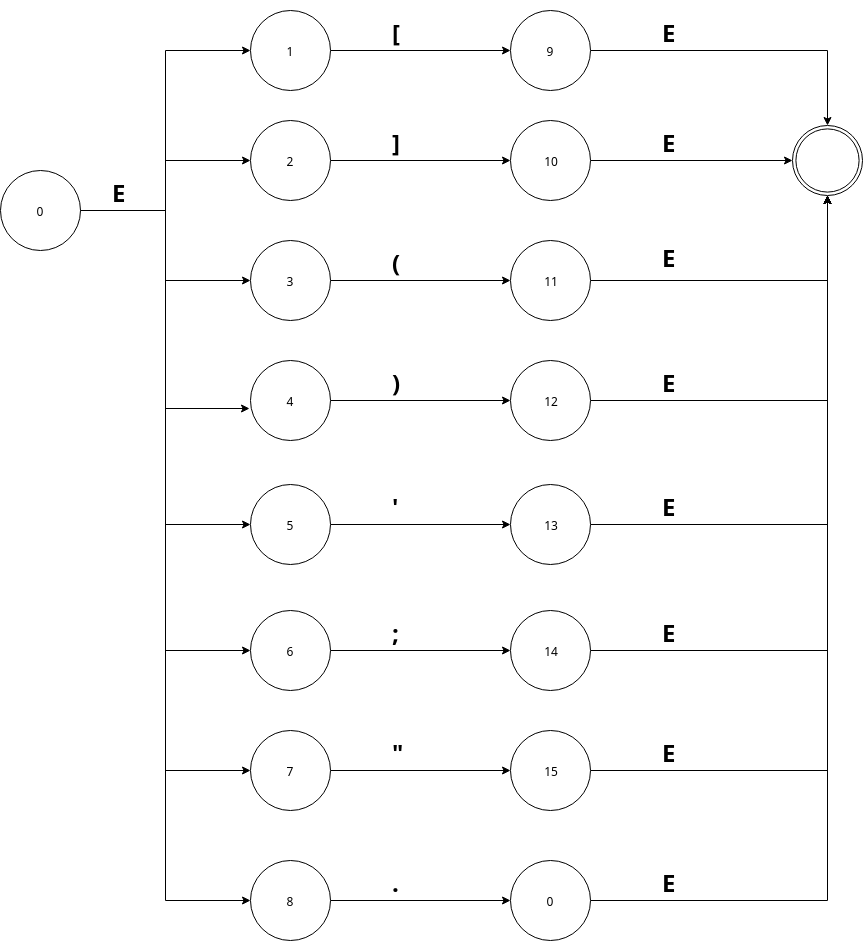

The diagram above was exported from draw.io. Its source (the exported page's mxGraphModel, read from the mxfile embedded in the PNG):
<mxGraphModel dx="1309" dy="739" grid="1" gridSize="10" guides="1" tooltips="1" connect="1" arrows="1" fold="1" page="1" pageScale="1" pageWidth="827" pageHeight="1169" math="0" shadow="0">
  <root>
    <mxCell id="0" />
    <mxCell id="1" parent="0" />
    <mxCell id="lUQ2xwEp_80DTpFewTpE-9" style="edgeStyle=orthogonalEdgeStyle;rounded=0;orthogonalLoop=1;jettySize=auto;html=1;entryX=0;entryY=0.5;entryDx=0;entryDy=0;" edge="1" parent="1" source="lUQ2xwEp_80DTpFewTpE-1" target="lUQ2xwEp_80DTpFewTpE-5">
      <mxGeometry relative="1" as="geometry" />
    </mxCell>
    <mxCell id="lUQ2xwEp_80DTpFewTpE-10" style="edgeStyle=orthogonalEdgeStyle;rounded=0;orthogonalLoop=1;jettySize=auto;html=1;" edge="1" parent="1" source="lUQ2xwEp_80DTpFewTpE-1" target="lUQ2xwEp_80DTpFewTpE-6">
      <mxGeometry relative="1" as="geometry" />
    </mxCell>
    <mxCell id="lUQ2xwEp_80DTpFewTpE-11" style="edgeStyle=orthogonalEdgeStyle;rounded=0;orthogonalLoop=1;jettySize=auto;html=1;" edge="1" parent="1" source="lUQ2xwEp_80DTpFewTpE-1" target="lUQ2xwEp_80DTpFewTpE-7">
      <mxGeometry relative="1" as="geometry" />
    </mxCell>
    <mxCell id="lUQ2xwEp_80DTpFewTpE-13" style="edgeStyle=orthogonalEdgeStyle;rounded=0;orthogonalLoop=1;jettySize=auto;html=1;entryX=-0.012;entryY=0.6;entryDx=0;entryDy=0;entryPerimeter=0;" edge="1" parent="1" source="lUQ2xwEp_80DTpFewTpE-1" target="lUQ2xwEp_80DTpFewTpE-8">
      <mxGeometry relative="1" as="geometry" />
    </mxCell>
    <mxCell id="lUQ2xwEp_80DTpFewTpE-57" style="edgeStyle=orthogonalEdgeStyle;rounded=0;orthogonalLoop=1;jettySize=auto;html=1;entryX=0;entryY=0.5;entryDx=0;entryDy=0;" edge="1" parent="1" source="lUQ2xwEp_80DTpFewTpE-1" target="lUQ2xwEp_80DTpFewTpE-41">
      <mxGeometry relative="1" as="geometry" />
    </mxCell>
    <mxCell id="lUQ2xwEp_80DTpFewTpE-58" style="edgeStyle=orthogonalEdgeStyle;rounded=0;orthogonalLoop=1;jettySize=auto;html=1;entryX=0;entryY=0.5;entryDx=0;entryDy=0;" edge="1" parent="1" source="lUQ2xwEp_80DTpFewTpE-1" target="lUQ2xwEp_80DTpFewTpE-43">
      <mxGeometry relative="1" as="geometry" />
    </mxCell>
    <mxCell id="lUQ2xwEp_80DTpFewTpE-59" style="edgeStyle=orthogonalEdgeStyle;rounded=0;orthogonalLoop=1;jettySize=auto;html=1;entryX=0;entryY=0.5;entryDx=0;entryDy=0;" edge="1" parent="1" source="lUQ2xwEp_80DTpFewTpE-1" target="lUQ2xwEp_80DTpFewTpE-47">
      <mxGeometry relative="1" as="geometry" />
    </mxCell>
    <mxCell id="lUQ2xwEp_80DTpFewTpE-60" style="edgeStyle=orthogonalEdgeStyle;rounded=0;orthogonalLoop=1;jettySize=auto;html=1;entryX=0;entryY=0.5;entryDx=0;entryDy=0;" edge="1" parent="1" source="lUQ2xwEp_80DTpFewTpE-1" target="lUQ2xwEp_80DTpFewTpE-51">
      <mxGeometry relative="1" as="geometry" />
    </mxCell>
    <mxCell id="lUQ2xwEp_80DTpFewTpE-1" value="0" style="ellipse;whiteSpace=wrap;html=1;aspect=fixed;" vertex="1" parent="1">
      <mxGeometry y="190" width="80" height="80" as="geometry" />
    </mxCell>
    <mxCell id="lUQ2xwEp_80DTpFewTpE-27" style="edgeStyle=orthogonalEdgeStyle;rounded=0;orthogonalLoop=1;jettySize=auto;html=1;" edge="1" parent="1" source="lUQ2xwEp_80DTpFewTpE-5" target="lUQ2xwEp_80DTpFewTpE-18">
      <mxGeometry relative="1" as="geometry" />
    </mxCell>
    <mxCell id="lUQ2xwEp_80DTpFewTpE-5" value="1" style="ellipse;whiteSpace=wrap;html=1;aspect=fixed;" vertex="1" parent="1">
      <mxGeometry x="250" y="30" width="80" height="80" as="geometry" />
    </mxCell>
    <mxCell id="lUQ2xwEp_80DTpFewTpE-28" style="edgeStyle=orthogonalEdgeStyle;rounded=0;orthogonalLoop=1;jettySize=auto;html=1;" edge="1" parent="1" source="lUQ2xwEp_80DTpFewTpE-6" target="lUQ2xwEp_80DTpFewTpE-22">
      <mxGeometry relative="1" as="geometry" />
    </mxCell>
    <mxCell id="lUQ2xwEp_80DTpFewTpE-6" value="2" style="ellipse;whiteSpace=wrap;html=1;aspect=fixed;" vertex="1" parent="1">
      <mxGeometry x="250" y="140" width="80" height="80" as="geometry" />
    </mxCell>
    <mxCell id="lUQ2xwEp_80DTpFewTpE-29" style="edgeStyle=orthogonalEdgeStyle;rounded=0;orthogonalLoop=1;jettySize=auto;html=1;" edge="1" parent="1" source="lUQ2xwEp_80DTpFewTpE-7" target="lUQ2xwEp_80DTpFewTpE-26">
      <mxGeometry relative="1" as="geometry" />
    </mxCell>
    <mxCell id="lUQ2xwEp_80DTpFewTpE-7" value="3" style="ellipse;whiteSpace=wrap;html=1;aspect=fixed;" vertex="1" parent="1">
      <mxGeometry x="250" y="260" width="80" height="80" as="geometry" />
    </mxCell>
    <mxCell id="lUQ2xwEp_80DTpFewTpE-30" style="edgeStyle=orthogonalEdgeStyle;rounded=0;orthogonalLoop=1;jettySize=auto;html=1;" edge="1" parent="1" source="lUQ2xwEp_80DTpFewTpE-8" target="lUQ2xwEp_80DTpFewTpE-23">
      <mxGeometry relative="1" as="geometry" />
    </mxCell>
    <mxCell id="lUQ2xwEp_80DTpFewTpE-8" value="4" style="ellipse;whiteSpace=wrap;html=1;aspect=fixed;" vertex="1" parent="1">
      <mxGeometry x="250" y="380" width="80" height="80" as="geometry" />
    </mxCell>
    <mxCell id="lUQ2xwEp_80DTpFewTpE-16" value="&lt;h1&gt;E&lt;/h1&gt;" style="text;html=1;resizable=0;points=[];autosize=1;align=left;verticalAlign=top;spacingTop=-4;" vertex="1" parent="1">
      <mxGeometry x="110" y="180" width="30" height="50" as="geometry" />
    </mxCell>
    <mxCell id="lUQ2xwEp_80DTpFewTpE-62" style="edgeStyle=orthogonalEdgeStyle;rounded=0;orthogonalLoop=1;jettySize=auto;html=1;" edge="1" parent="1" source="lUQ2xwEp_80DTpFewTpE-18" target="lUQ2xwEp_80DTpFewTpE-61">
      <mxGeometry relative="1" as="geometry" />
    </mxCell>
    <mxCell id="lUQ2xwEp_80DTpFewTpE-18" value="9" style="ellipse;whiteSpace=wrap;html=1;aspect=fixed;" vertex="1" parent="1">
      <mxGeometry x="510" y="30" width="80" height="80" as="geometry" />
    </mxCell>
    <mxCell id="lUQ2xwEp_80DTpFewTpE-63" style="edgeStyle=orthogonalEdgeStyle;rounded=0;orthogonalLoop=1;jettySize=auto;html=1;" edge="1" parent="1" source="lUQ2xwEp_80DTpFewTpE-22" target="lUQ2xwEp_80DTpFewTpE-61">
      <mxGeometry relative="1" as="geometry" />
    </mxCell>
    <mxCell id="lUQ2xwEp_80DTpFewTpE-22" value="10" style="ellipse;whiteSpace=wrap;html=1;aspect=fixed;" vertex="1" parent="1">
      <mxGeometry x="510" y="140" width="80" height="80" as="geometry" />
    </mxCell>
    <mxCell id="lUQ2xwEp_80DTpFewTpE-65" style="edgeStyle=orthogonalEdgeStyle;rounded=0;orthogonalLoop=1;jettySize=auto;html=1;" edge="1" parent="1" source="lUQ2xwEp_80DTpFewTpE-23" target="lUQ2xwEp_80DTpFewTpE-61">
      <mxGeometry relative="1" as="geometry" />
    </mxCell>
    <mxCell id="lUQ2xwEp_80DTpFewTpE-23" value="12" style="ellipse;whiteSpace=wrap;html=1;aspect=fixed;" vertex="1" parent="1">
      <mxGeometry x="510" y="380" width="80" height="80" as="geometry" />
    </mxCell>
    <mxCell id="lUQ2xwEp_80DTpFewTpE-64" style="edgeStyle=orthogonalEdgeStyle;rounded=0;orthogonalLoop=1;jettySize=auto;html=1;entryX=0.5;entryY=1;entryDx=0;entryDy=0;" edge="1" parent="1" source="lUQ2xwEp_80DTpFewTpE-26" target="lUQ2xwEp_80DTpFewTpE-61">
      <mxGeometry relative="1" as="geometry" />
    </mxCell>
    <mxCell id="lUQ2xwEp_80DTpFewTpE-26" value="11" style="ellipse;whiteSpace=wrap;html=1;aspect=fixed;" vertex="1" parent="1">
      <mxGeometry x="510" y="260" width="80" height="80" as="geometry" />
    </mxCell>
    <mxCell id="lUQ2xwEp_80DTpFewTpE-31" value="&lt;h1&gt;[&lt;/h1&gt;" style="text;html=1;resizable=0;points=[];autosize=1;align=left;verticalAlign=top;spacingTop=-4;" vertex="1" parent="1">
      <mxGeometry x="390" y="20" width="20" height="50" as="geometry" />
    </mxCell>
    <mxCell id="lUQ2xwEp_80DTpFewTpE-32" value="&lt;h1&gt;]&lt;/h1&gt;" style="text;html=1;resizable=0;points=[];autosize=1;align=left;verticalAlign=top;spacingTop=-4;" vertex="1" parent="1">
      <mxGeometry x="390" y="130" width="20" height="50" as="geometry" />
    </mxCell>
    <mxCell id="lUQ2xwEp_80DTpFewTpE-35" value="&lt;h1&gt;(&lt;/h1&gt;" style="text;html=1;resizable=0;points=[];autosize=1;align=left;verticalAlign=top;spacingTop=-4;" vertex="1" parent="1">
      <mxGeometry x="390" y="250" width="20" height="50" as="geometry" />
    </mxCell>
    <mxCell id="lUQ2xwEp_80DTpFewTpE-36" value="&lt;h1&gt;)&lt;/h1&gt;" style="text;html=1;resizable=0;points=[];autosize=1;align=left;verticalAlign=top;spacingTop=-4;" vertex="1" parent="1">
      <mxGeometry x="390" y="370" width="20" height="50" as="geometry" />
    </mxCell>
    <mxCell id="lUQ2xwEp_80DTpFewTpE-40" value="&lt;h1&gt;'&lt;/h1&gt;" style="text;html=1;resizable=0;points=[];autosize=1;align=left;verticalAlign=top;spacingTop=-4;" vertex="1" parent="1">
      <mxGeometry x="390" y="494" width="20" height="50" as="geometry" />
    </mxCell>
    <mxCell id="lUQ2xwEp_80DTpFewTpE-53" style="edgeStyle=orthogonalEdgeStyle;rounded=0;orthogonalLoop=1;jettySize=auto;html=1;" edge="1" parent="1" source="lUQ2xwEp_80DTpFewTpE-41" target="lUQ2xwEp_80DTpFewTpE-42">
      <mxGeometry relative="1" as="geometry" />
    </mxCell>
    <mxCell id="lUQ2xwEp_80DTpFewTpE-41" value="5" style="ellipse;whiteSpace=wrap;html=1;aspect=fixed;" vertex="1" parent="1">
      <mxGeometry x="250" y="504" width="80" height="80" as="geometry" />
    </mxCell>
    <mxCell id="lUQ2xwEp_80DTpFewTpE-66" style="edgeStyle=orthogonalEdgeStyle;rounded=0;orthogonalLoop=1;jettySize=auto;html=1;" edge="1" parent="1" source="lUQ2xwEp_80DTpFewTpE-42" target="lUQ2xwEp_80DTpFewTpE-61">
      <mxGeometry relative="1" as="geometry" />
    </mxCell>
    <mxCell id="lUQ2xwEp_80DTpFewTpE-42" value="13" style="ellipse;whiteSpace=wrap;html=1;aspect=fixed;" vertex="1" parent="1">
      <mxGeometry x="510" y="504" width="80" height="80" as="geometry" />
    </mxCell>
    <mxCell id="lUQ2xwEp_80DTpFewTpE-54" style="edgeStyle=orthogonalEdgeStyle;rounded=0;orthogonalLoop=1;jettySize=auto;html=1;entryX=0;entryY=0.5;entryDx=0;entryDy=0;" edge="1" parent="1" source="lUQ2xwEp_80DTpFewTpE-43" target="lUQ2xwEp_80DTpFewTpE-45">
      <mxGeometry relative="1" as="geometry" />
    </mxCell>
    <mxCell id="lUQ2xwEp_80DTpFewTpE-43" value="6" style="ellipse;whiteSpace=wrap;html=1;aspect=fixed;" vertex="1" parent="1">
      <mxGeometry x="250" y="630" width="80" height="80" as="geometry" />
    </mxCell>
    <mxCell id="lUQ2xwEp_80DTpFewTpE-44" value="&lt;h1&gt;;&lt;/h1&gt;" style="text;html=1;resizable=0;points=[];autosize=1;align=left;verticalAlign=top;spacingTop=-4;" vertex="1" parent="1">
      <mxGeometry x="390" y="620" width="20" height="50" as="geometry" />
    </mxCell>
    <mxCell id="lUQ2xwEp_80DTpFewTpE-67" style="edgeStyle=orthogonalEdgeStyle;rounded=0;orthogonalLoop=1;jettySize=auto;html=1;" edge="1" parent="1" source="lUQ2xwEp_80DTpFewTpE-45" target="lUQ2xwEp_80DTpFewTpE-61">
      <mxGeometry relative="1" as="geometry" />
    </mxCell>
    <mxCell id="lUQ2xwEp_80DTpFewTpE-45" value="14" style="ellipse;whiteSpace=wrap;html=1;aspect=fixed;" vertex="1" parent="1">
      <mxGeometry x="510" y="630" width="80" height="80" as="geometry" />
    </mxCell>
    <mxCell id="lUQ2xwEp_80DTpFewTpE-55" style="edgeStyle=orthogonalEdgeStyle;rounded=0;orthogonalLoop=1;jettySize=auto;html=1;" edge="1" parent="1" source="lUQ2xwEp_80DTpFewTpE-47" target="lUQ2xwEp_80DTpFewTpE-49">
      <mxGeometry relative="1" as="geometry" />
    </mxCell>
    <mxCell id="lUQ2xwEp_80DTpFewTpE-47" value="7" style="ellipse;whiteSpace=wrap;html=1;aspect=fixed;" vertex="1" parent="1">
      <mxGeometry x="250" y="750" width="80" height="80" as="geometry" />
    </mxCell>
    <mxCell id="lUQ2xwEp_80DTpFewTpE-48" value="&lt;h1&gt;&quot;&lt;/h1&gt;" style="text;html=1;resizable=0;points=[];autosize=1;align=left;verticalAlign=top;spacingTop=-4;" vertex="1" parent="1">
      <mxGeometry x="390" y="740" width="30" height="50" as="geometry" />
    </mxCell>
    <mxCell id="lUQ2xwEp_80DTpFewTpE-68" style="edgeStyle=orthogonalEdgeStyle;rounded=0;orthogonalLoop=1;jettySize=auto;html=1;" edge="1" parent="1" source="lUQ2xwEp_80DTpFewTpE-49" target="lUQ2xwEp_80DTpFewTpE-61">
      <mxGeometry relative="1" as="geometry" />
    </mxCell>
    <mxCell id="lUQ2xwEp_80DTpFewTpE-49" value="15" style="ellipse;whiteSpace=wrap;html=1;aspect=fixed;" vertex="1" parent="1">
      <mxGeometry x="510" y="750" width="80" height="80" as="geometry" />
    </mxCell>
    <mxCell id="lUQ2xwEp_80DTpFewTpE-69" style="edgeStyle=orthogonalEdgeStyle;rounded=0;orthogonalLoop=1;jettySize=auto;html=1;" edge="1" parent="1" source="lUQ2xwEp_80DTpFewTpE-50" target="lUQ2xwEp_80DTpFewTpE-61">
      <mxGeometry relative="1" as="geometry" />
    </mxCell>
    <mxCell id="lUQ2xwEp_80DTpFewTpE-50" value="0" style="ellipse;whiteSpace=wrap;html=1;aspect=fixed;" vertex="1" parent="1">
      <mxGeometry x="510" y="880" width="80" height="80" as="geometry" />
    </mxCell>
    <mxCell id="lUQ2xwEp_80DTpFewTpE-56" style="edgeStyle=orthogonalEdgeStyle;rounded=0;orthogonalLoop=1;jettySize=auto;html=1;" edge="1" parent="1" source="lUQ2xwEp_80DTpFewTpE-51" target="lUQ2xwEp_80DTpFewTpE-50">
      <mxGeometry relative="1" as="geometry" />
    </mxCell>
    <mxCell id="lUQ2xwEp_80DTpFewTpE-51" value="8" style="ellipse;whiteSpace=wrap;html=1;aspect=fixed;" vertex="1" parent="1">
      <mxGeometry x="250" y="880" width="80" height="80" as="geometry" />
    </mxCell>
    <mxCell id="lUQ2xwEp_80DTpFewTpE-52" value="&lt;h1&gt;.&lt;/h1&gt;" style="text;html=1;resizable=0;points=[];autosize=1;align=left;verticalAlign=top;spacingTop=-4;" vertex="1" parent="1">
      <mxGeometry x="390" y="870" width="20" height="50" as="geometry" />
    </mxCell>
    <mxCell id="lUQ2xwEp_80DTpFewTpE-61" value="" style="shape=mxgraph.bpmn.shape;html=1;verticalLabelPosition=bottom;labelBackgroundColor=#ffffff;verticalAlign=top;align=center;perimeter=ellipsePerimeter;outlineConnect=0;outline=throwing;symbol=general;" vertex="1" parent="1">
      <mxGeometry x="792" y="145" width="70" height="70" as="geometry" />
    </mxCell>
    <mxCell id="lUQ2xwEp_80DTpFewTpE-70" value="&lt;h1&gt;E&lt;/h1&gt;" style="text;html=1;resizable=0;points=[];autosize=1;align=left;verticalAlign=top;spacingTop=-4;" vertex="1" parent="1">
      <mxGeometry x="660" y="130" width="30" height="50" as="geometry" />
    </mxCell>
    <mxCell id="lUQ2xwEp_80DTpFewTpE-71" value="&lt;h1&gt;E&lt;/h1&gt;" style="text;html=1;resizable=0;points=[];autosize=1;align=left;verticalAlign=top;spacingTop=-4;" vertex="1" parent="1">
      <mxGeometry x="660" y="20" width="30" height="50" as="geometry" />
    </mxCell>
    <mxCell id="lUQ2xwEp_80DTpFewTpE-72" value="&lt;h1&gt;E&lt;/h1&gt;" style="text;html=1;resizable=0;points=[];autosize=1;align=left;verticalAlign=top;spacingTop=-4;" vertex="1" parent="1">
      <mxGeometry x="660" y="245" width="30" height="50" as="geometry" />
    </mxCell>
    <mxCell id="lUQ2xwEp_80DTpFewTpE-73" value="&lt;h1&gt;E&lt;/h1&gt;" style="text;html=1;resizable=0;points=[];autosize=1;align=left;verticalAlign=top;spacingTop=-4;" vertex="1" parent="1">
      <mxGeometry x="660" y="369.5" width="30" height="50" as="geometry" />
    </mxCell>
    <mxCell id="lUQ2xwEp_80DTpFewTpE-74" value="&lt;h1&gt;E&lt;/h1&gt;" style="text;html=1;resizable=0;points=[];autosize=1;align=left;verticalAlign=top;spacingTop=-4;" vertex="1" parent="1">
      <mxGeometry x="660" y="494" width="30" height="50" as="geometry" />
    </mxCell>
    <mxCell id="lUQ2xwEp_80DTpFewTpE-75" value="&lt;h1&gt;E&lt;/h1&gt;" style="text;html=1;resizable=0;points=[];autosize=1;align=left;verticalAlign=top;spacingTop=-4;" vertex="1" parent="1">
      <mxGeometry x="660" y="620" width="30" height="50" as="geometry" />
    </mxCell>
    <mxCell id="lUQ2xwEp_80DTpFewTpE-76" value="&lt;h1&gt;E&lt;/h1&gt;" style="text;html=1;resizable=0;points=[];autosize=1;align=left;verticalAlign=top;spacingTop=-4;" vertex="1" parent="1">
      <mxGeometry x="660" y="740" width="30" height="50" as="geometry" />
    </mxCell>
    <mxCell id="lUQ2xwEp_80DTpFewTpE-77" value="&lt;h1&gt;E&lt;/h1&gt;" style="text;html=1;resizable=0;points=[];autosize=1;align=left;verticalAlign=top;spacingTop=-4;" vertex="1" parent="1">
      <mxGeometry x="660" y="870" width="30" height="50" as="geometry" />
    </mxCell>
  </root>
</mxGraphModel>